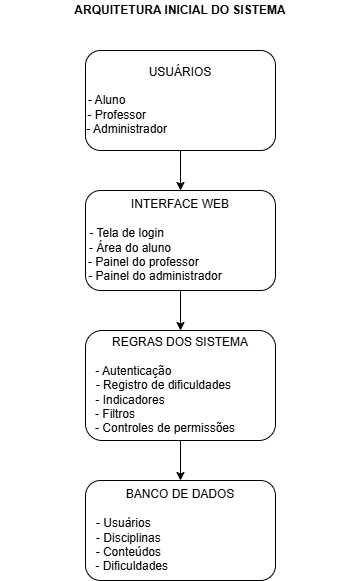

The diagram above was exported from draw.io. Its source (the exported page's mxGraphModel, read from the mxfile embedded in the PNG):
<mxGraphModel dx="1030" dy="562" grid="1" gridSize="10" guides="1" tooltips="1" connect="1" arrows="1" fold="1" page="1" pageScale="1" pageWidth="827" pageHeight="1169" math="0" shadow="0">
  <root>
    <mxCell id="0" />
    <mxCell id="1" parent="0" />
    <mxCell id="fZ0c7EBMizzI1YDh1zdx-4" edge="1" parent="1" source="fZ0c7EBMizzI1YDh1zdx-2" style="edgeStyle=orthogonalEdgeStyle;rounded=0;orthogonalLoop=1;jettySize=auto;html=1;exitX=0.5;exitY=1;exitDx=0;exitDy=0;entryX=0.5;entryY=0;entryDx=0;entryDy=0;" target="fZ0c7EBMizzI1YDh1zdx-3">
      <mxGeometry relative="1" as="geometry" />
    </mxCell>
    <mxCell id="fZ0c7EBMizzI1YDh1zdx-2" parent="1" style="rounded=1;whiteSpace=wrap;html=1;" value="USUÁRIOS&lt;br&gt;&lt;br&gt;- Aluno&amp;nbsp; &amp;nbsp; &amp;nbsp; &amp;nbsp; &amp;nbsp; &amp;nbsp; &amp;nbsp; &amp;nbsp; &amp;nbsp; &amp;nbsp; &amp;nbsp; &amp;nbsp; &amp;nbsp; &amp;nbsp; &amp;nbsp; &amp;nbsp; &amp;nbsp; &amp;nbsp; &amp;nbsp; &amp;nbsp; &amp;nbsp; &amp;nbsp;&amp;nbsp;&lt;br&gt;- Professor&amp;nbsp; &amp;nbsp; &amp;nbsp; &amp;nbsp; &amp;nbsp; &amp;nbsp; &amp;nbsp; &amp;nbsp; &amp;nbsp; &amp;nbsp; &amp;nbsp; &amp;nbsp; &amp;nbsp; &amp;nbsp; &amp;nbsp; &amp;nbsp; &amp;nbsp; &amp;nbsp; &amp;nbsp;&amp;nbsp;&lt;br&gt;- Administrador&amp;nbsp; &amp;nbsp; &amp;nbsp; &amp;nbsp; &amp;nbsp; &amp;nbsp; &amp;nbsp; &amp;nbsp; &amp;nbsp; &amp;nbsp; &amp;nbsp; &amp;nbsp; &amp;nbsp; &amp;nbsp; &amp;nbsp; &amp;nbsp;&amp;nbsp;" vertex="1">
      <mxGeometry height="100" width="190" x="300" y="60" as="geometry" />
    </mxCell>
    <mxCell id="fZ0c7EBMizzI1YDh1zdx-6" edge="1" parent="1" source="fZ0c7EBMizzI1YDh1zdx-3" style="edgeStyle=orthogonalEdgeStyle;rounded=0;orthogonalLoop=1;jettySize=auto;html=1;exitX=0.5;exitY=1;exitDx=0;exitDy=0;entryX=0.5;entryY=0;entryDx=0;entryDy=0;" target="fZ0c7EBMizzI1YDh1zdx-5">
      <mxGeometry relative="1" as="geometry" />
    </mxCell>
    <mxCell id="fZ0c7EBMizzI1YDh1zdx-3" parent="1" style="rounded=1;whiteSpace=wrap;html=1;" value="INTERFACE WEB&lt;br&gt;&lt;br&gt;- Tela de login&amp;nbsp; &amp;nbsp; &amp;nbsp; &amp;nbsp; &amp;nbsp; &amp;nbsp; &amp;nbsp; &amp;nbsp; &amp;nbsp; &amp;nbsp; &amp;nbsp; &amp;nbsp; &amp;nbsp; &amp;nbsp; &amp;nbsp; &amp;nbsp;&amp;nbsp;&lt;br&gt;- Área do aluno&amp;nbsp; &amp;nbsp; &amp;nbsp; &amp;nbsp; &amp;nbsp; &amp;nbsp; &amp;nbsp; &amp;nbsp; &amp;nbsp; &amp;nbsp; &amp;nbsp; &amp;nbsp; &amp;nbsp; &amp;nbsp; &amp;nbsp;&amp;nbsp;&lt;br&gt;- Painel do professor&amp;nbsp; &amp;nbsp; &amp;nbsp; &amp;nbsp; &amp;nbsp; &amp;nbsp; &amp;nbsp; &amp;nbsp; &amp;nbsp; &amp;nbsp; &amp;nbsp;&amp;nbsp;&lt;br&gt;- Painel do administrador&amp;nbsp; &amp;nbsp; &amp;nbsp; &amp;nbsp; &amp;nbsp; &amp;nbsp; &amp;nbsp; &amp;nbsp;" vertex="1">
      <mxGeometry height="100" width="190" x="300" y="200" as="geometry" />
    </mxCell>
    <mxCell id="fZ0c7EBMizzI1YDh1zdx-8" edge="1" parent="1" source="fZ0c7EBMizzI1YDh1zdx-5" style="edgeStyle=orthogonalEdgeStyle;rounded=0;orthogonalLoop=1;jettySize=auto;html=1;exitX=0.5;exitY=1;exitDx=0;exitDy=0;entryX=0.5;entryY=0;entryDx=0;entryDy=0;" target="fZ0c7EBMizzI1YDh1zdx-7">
      <mxGeometry relative="1" as="geometry" />
    </mxCell>
    <mxCell id="fZ0c7EBMizzI1YDh1zdx-5" parent="1" style="rounded=1;whiteSpace=wrap;html=1;" value="REGRAS DOS SISTEMA&lt;br&gt;&lt;br&gt;- Autenticação&amp;nbsp; &amp;nbsp; &amp;nbsp; &amp;nbsp; &amp;nbsp; &amp;nbsp; &amp;nbsp; &amp;nbsp; &amp;nbsp; &amp;nbsp; &amp;nbsp; &amp;nbsp; &amp;nbsp; &amp;nbsp;&amp;nbsp;&lt;br&gt;- Registro de dificuldades&amp;nbsp; &amp;nbsp; &amp;nbsp; &amp;nbsp; &amp;nbsp;&amp;nbsp;&lt;br&gt;- Indicadores&amp;nbsp; &amp;nbsp; &amp;nbsp; &amp;nbsp; &amp;nbsp; &amp;nbsp; &amp;nbsp; &amp;nbsp; &amp;nbsp; &amp;nbsp; &amp;nbsp; &amp;nbsp; &amp;nbsp; &amp;nbsp; &amp;nbsp;&amp;nbsp;&lt;br&gt;- Filtros&amp;nbsp; &amp;nbsp; &amp;nbsp; &amp;nbsp; &amp;nbsp; &amp;nbsp; &amp;nbsp; &amp;nbsp; &amp;nbsp; &amp;nbsp; &amp;nbsp; &amp;nbsp; &amp;nbsp; &amp;nbsp; &amp;nbsp; &amp;nbsp; &amp;nbsp; &amp;nbsp; &amp;nbsp; &amp;nbsp;&lt;br&gt;- Controles de permissões&amp;nbsp; &amp;nbsp; &amp;nbsp; &amp;nbsp; &amp;nbsp;" vertex="1">
      <mxGeometry height="110" width="190" x="300" y="340" as="geometry" />
    </mxCell>
    <mxCell id="fZ0c7EBMizzI1YDh1zdx-7" parent="1" style="rounded=1;whiteSpace=wrap;html=1;" value="BANCO DE DADOS&lt;br&gt;&lt;br&gt;- Usuários&amp;nbsp; &amp;nbsp; &amp;nbsp; &amp;nbsp; &amp;nbsp; &amp;nbsp; &amp;nbsp; &amp;nbsp; &amp;nbsp; &amp;nbsp; &amp;nbsp; &amp;nbsp; &amp;nbsp; &amp;nbsp; &amp;nbsp; &amp;nbsp; &amp;nbsp;&amp;nbsp;&lt;br&gt;- Disciplinas&amp;nbsp; &amp;nbsp; &amp;nbsp; &amp;nbsp; &amp;nbsp; &amp;nbsp; &amp;nbsp; &amp;nbsp; &amp;nbsp; &amp;nbsp; &amp;nbsp; &amp;nbsp; &amp;nbsp; &amp;nbsp; &amp;nbsp; &amp;nbsp;&lt;br&gt;- Conteúdos&amp;nbsp; &amp;nbsp; &amp;nbsp; &amp;nbsp; &amp;nbsp; &amp;nbsp; &amp;nbsp; &amp;nbsp; &amp;nbsp; &amp;nbsp; &amp;nbsp; &amp;nbsp; &amp;nbsp; &amp;nbsp; &amp;nbsp; &amp;nbsp;&lt;br&gt;- Dificuldades&amp;nbsp; &amp;nbsp; &amp;nbsp; &amp;nbsp; &amp;nbsp; &amp;nbsp; &amp;nbsp; &amp;nbsp; &amp;nbsp; &amp;nbsp; &amp;nbsp; &amp;nbsp; &amp;nbsp; &amp;nbsp; &amp;nbsp;" vertex="1">
      <mxGeometry height="100" width="190" x="300" y="490" as="geometry" />
    </mxCell>
    <mxCell id="fZ0c7EBMizzI1YDh1zdx-9" parent="1" style="text;html=1;whiteSpace=wrap;strokeColor=none;fillColor=none;align=center;verticalAlign=middle;rounded=0;" value="&lt;b&gt;ARQUITETURA INICIAL DO SISTEMA&lt;/b&gt;" vertex="1">
      <mxGeometry height="20" width="360" x="215" y="10" as="geometry" />
    </mxCell>
  </root>
</mxGraphModel>